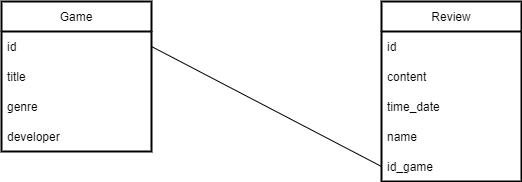

The diagram above was exported from draw.io. Its source (the exported page's mxGraphModel, read from the mxfile embedded in the PNG):
<mxGraphModel dx="1044" dy="1136" grid="1" gridSize="10" guides="1" tooltips="1" connect="1" arrows="1" fold="1" page="1" pageScale="1" pageWidth="827" pageHeight="1169" background="#ffffff" math="0" shadow="0">
  <root>
    <mxCell id="0" />
    <mxCell id="1" parent="0" />
    <mxCell id="aDsH9KDq9VCeKQjCKYnM-30" value="Game" style="swimlane;fontStyle=0;childLayout=stackLayout;horizontal=1;startSize=30;horizontalStack=0;resizeParent=1;resizeParentMax=0;resizeLast=0;collapsible=1;marginBottom=0;strokeWidth=2;perimeterSpacing=0;" parent="1" vertex="1">
      <mxGeometry x="60" y="260" width="150" height="150" as="geometry" />
    </mxCell>
    <mxCell id="aDsH9KDq9VCeKQjCKYnM-31" value="id" style="text;strokeColor=none;fillColor=none;align=left;verticalAlign=middle;spacingLeft=4;spacingRight=4;overflow=hidden;points=[[0,0.5],[1,0.5]];portConstraint=eastwest;rotatable=0;" parent="aDsH9KDq9VCeKQjCKYnM-30" vertex="1">
      <mxGeometry y="30" width="150" height="30" as="geometry" />
    </mxCell>
    <mxCell id="aDsH9KDq9VCeKQjCKYnM-32" value="title" style="text;strokeColor=none;fillColor=none;align=left;verticalAlign=middle;spacingLeft=4;spacingRight=4;overflow=hidden;points=[[0,0.5],[1,0.5]];portConstraint=eastwest;rotatable=0;" parent="aDsH9KDq9VCeKQjCKYnM-30" vertex="1">
      <mxGeometry y="60" width="150" height="30" as="geometry" />
    </mxCell>
    <mxCell id="aDsH9KDq9VCeKQjCKYnM-33" value="genre" style="text;strokeColor=none;fillColor=none;align=left;verticalAlign=middle;spacingLeft=4;spacingRight=4;overflow=hidden;points=[[0,0.5],[1,0.5]];portConstraint=eastwest;rotatable=0;" parent="aDsH9KDq9VCeKQjCKYnM-30" vertex="1">
      <mxGeometry y="90" width="150" height="30" as="geometry" />
    </mxCell>
    <mxCell id="aDsH9KDq9VCeKQjCKYnM-41" value="developer" style="text;strokeColor=none;fillColor=none;align=left;verticalAlign=middle;spacingLeft=4;spacingRight=4;overflow=hidden;points=[[0,0.5],[1,0.5]];portConstraint=eastwest;rotatable=0;" parent="aDsH9KDq9VCeKQjCKYnM-30" vertex="1">
      <mxGeometry y="120" width="150" height="30" as="geometry" />
    </mxCell>
    <mxCell id="aDsH9KDq9VCeKQjCKYnM-34" value="Review" style="swimlane;fontStyle=0;childLayout=stackLayout;horizontal=1;startSize=30;horizontalStack=0;resizeParent=1;resizeParentMax=0;resizeLast=0;collapsible=1;marginBottom=0;strokeWidth=2;" parent="1" vertex="1">
      <mxGeometry x="440" y="260" width="140" height="180" as="geometry">
        <mxRectangle x="440" y="260" width="70" height="30" as="alternateBounds" />
      </mxGeometry>
    </mxCell>
    <mxCell id="aDsH9KDq9VCeKQjCKYnM-35" value="id" style="text;strokeColor=none;fillColor=none;align=left;verticalAlign=middle;spacingLeft=4;spacingRight=4;overflow=hidden;points=[[0,0.5],[1,0.5]];portConstraint=eastwest;rotatable=0;" parent="aDsH9KDq9VCeKQjCKYnM-34" vertex="1">
      <mxGeometry y="30" width="140" height="30" as="geometry" />
    </mxCell>
    <mxCell id="aDsH9KDq9VCeKQjCKYnM-36" value="content" style="text;strokeColor=none;fillColor=none;align=left;verticalAlign=middle;spacingLeft=4;spacingRight=4;overflow=hidden;points=[[0,0.5],[1,0.5]];portConstraint=eastwest;rotatable=0;" parent="aDsH9KDq9VCeKQjCKYnM-34" vertex="1">
      <mxGeometry y="60" width="140" height="30" as="geometry" />
    </mxCell>
    <mxCell id="aDsH9KDq9VCeKQjCKYnM-37" value="time_date" style="text;strokeColor=none;fillColor=none;align=left;verticalAlign=middle;spacingLeft=4;spacingRight=4;overflow=hidden;points=[[0,0.5],[1,0.5]];portConstraint=eastwest;rotatable=0;" parent="aDsH9KDq9VCeKQjCKYnM-34" vertex="1">
      <mxGeometry y="90" width="140" height="30" as="geometry" />
    </mxCell>
    <mxCell id="aDsH9KDq9VCeKQjCKYnM-39" value="name" style="text;strokeColor=none;fillColor=none;align=left;verticalAlign=middle;spacingLeft=4;spacingRight=4;overflow=hidden;points=[[0,0.5],[1,0.5]];portConstraint=eastwest;rotatable=0;" parent="aDsH9KDq9VCeKQjCKYnM-34" vertex="1">
      <mxGeometry y="120" width="140" height="30" as="geometry" />
    </mxCell>
    <mxCell id="aDsH9KDq9VCeKQjCKYnM-40" value="id_game" style="text;strokeColor=none;fillColor=none;align=left;verticalAlign=middle;spacingLeft=4;spacingRight=4;overflow=hidden;points=[[0,0.5],[1,0.5]];portConstraint=eastwest;rotatable=0;" parent="aDsH9KDq9VCeKQjCKYnM-34" vertex="1">
      <mxGeometry y="150" width="140" height="30" as="geometry" />
    </mxCell>
    <mxCell id="aDsH9KDq9VCeKQjCKYnM-43" value="" style="endArrow=none;html=1;rounded=0;exitX=1;exitY=0.5;exitDx=0;exitDy=0;entryX=0;entryY=0.5;entryDx=0;entryDy=0;" parent="1" source="aDsH9KDq9VCeKQjCKYnM-31" target="aDsH9KDq9VCeKQjCKYnM-40" edge="1">
      <mxGeometry width="50" height="50" relative="1" as="geometry">
        <mxPoint x="540" y="600" as="sourcePoint" />
        <mxPoint x="590" y="550" as="targetPoint" />
      </mxGeometry>
    </mxCell>
  </root>
</mxGraphModel>